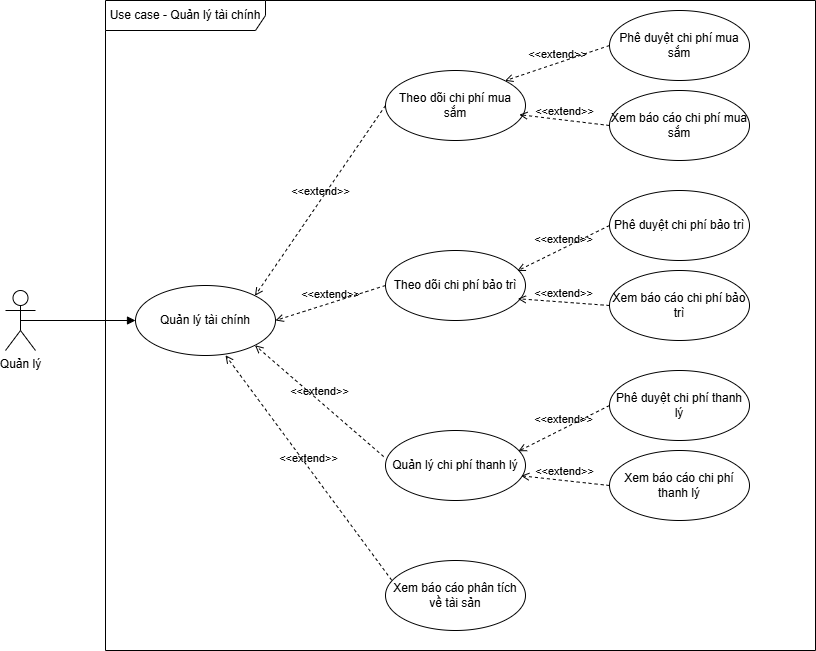

The diagram above was exported from draw.io. Its source (the exported page's mxGraphModel, read from the mxfile embedded in the PNG):
<mxGraphModel dx="1861" dy="446" grid="1" gridSize="10" guides="1" tooltips="1" connect="1" arrows="1" fold="1" page="1" pageScale="1" pageWidth="827" pageHeight="1169" math="0" shadow="0">
  <root>
    <mxCell id="0" />
    <mxCell id="1" parent="0" />
    <mxCell id="3Yca_ZuUAmO6dw0PLDVj-1" value="Quản lý" style="shape=umlActor;verticalLabelPosition=bottom;verticalAlign=top;html=1;" parent="1" vertex="1">
      <mxGeometry x="-210" y="430" width="30" height="60" as="geometry" />
    </mxCell>
    <mxCell id="3Yca_ZuUAmO6dw0PLDVj-4" value="" style="html=1;verticalAlign=bottom;labelBackgroundColor=none;endArrow=block;endFill=1;rounded=0;exitX=0.5;exitY=0.5;exitDx=0;exitDy=0;exitPerimeter=0;entryX=0;entryY=0.5;entryDx=0;entryDy=0;" parent="1" source="3Yca_ZuUAmO6dw0PLDVj-1" target="3Yca_ZuUAmO6dw0PLDVj-6" edge="1">
      <mxGeometry width="160" relative="1" as="geometry">
        <mxPoint x="320" y="320" as="sourcePoint" />
        <mxPoint x="480" y="320" as="targetPoint" />
      </mxGeometry>
    </mxCell>
    <mxCell id="3Yca_ZuUAmO6dw0PLDVj-5" value="Use case - Quản lý tài chính" style="shape=umlFrame;whiteSpace=wrap;html=1;pointerEvents=0;recursiveResize=0;container=1;collapsible=0;width=160;" parent="1" vertex="1">
      <mxGeometry x="-110" y="140" width="710" height="650" as="geometry" />
    </mxCell>
    <mxCell id="3Yca_ZuUAmO6dw0PLDVj-6" value="Quản lý tài chính" style="ellipse;whiteSpace=wrap;html=1;" parent="3Yca_ZuUAmO6dw0PLDVj-5" vertex="1">
      <mxGeometry x="30" y="285" width="140" height="70" as="geometry" />
    </mxCell>
    <mxCell id="3Yca_ZuUAmO6dw0PLDVj-7" value="Theo dõi chi phí mua sắm" style="ellipse;whiteSpace=wrap;html=1;" parent="3Yca_ZuUAmO6dw0PLDVj-5" vertex="1">
      <mxGeometry x="280" y="70" width="140" height="70" as="geometry" />
    </mxCell>
    <mxCell id="3Yca_ZuUAmO6dw0PLDVj-8" value="Theo dõi chi phí bảo trì" style="ellipse;whiteSpace=wrap;html=1;" parent="3Yca_ZuUAmO6dw0PLDVj-5" vertex="1">
      <mxGeometry x="280" y="250" width="140" height="70" as="geometry" />
    </mxCell>
    <mxCell id="3Yca_ZuUAmO6dw0PLDVj-9" value="Quản lý chi phí thanh lý" style="ellipse;whiteSpace=wrap;html=1;" parent="3Yca_ZuUAmO6dw0PLDVj-5" vertex="1">
      <mxGeometry x="280" y="430" width="140" height="70" as="geometry" />
    </mxCell>
    <mxCell id="3Yca_ZuUAmO6dw0PLDVj-13" value="Phê duyệt chi phí mua sắm" style="ellipse;whiteSpace=wrap;html=1;" parent="3Yca_ZuUAmO6dw0PLDVj-5" vertex="1">
      <mxGeometry x="504" y="10" width="140" height="70" as="geometry" />
    </mxCell>
    <mxCell id="3Yca_ZuUAmO6dw0PLDVj-15" value="Xem báo cáo chi phí mua sắm" style="ellipse;whiteSpace=wrap;html=1;" parent="3Yca_ZuUAmO6dw0PLDVj-5" vertex="1">
      <mxGeometry x="504" y="90" width="140" height="70" as="geometry" />
    </mxCell>
    <mxCell id="3Yca_ZuUAmO6dw0PLDVj-17" value="Phê duyệt chi phí bảo trì" style="ellipse;whiteSpace=wrap;html=1;" parent="3Yca_ZuUAmO6dw0PLDVj-5" vertex="1">
      <mxGeometry x="504" y="190" width="140" height="70" as="geometry" />
    </mxCell>
    <mxCell id="3Yca_ZuUAmO6dw0PLDVj-19" value="Xem báo cáo chi phí bảo trì" style="ellipse;whiteSpace=wrap;html=1;" parent="3Yca_ZuUAmO6dw0PLDVj-5" vertex="1">
      <mxGeometry x="504" y="270" width="140" height="70" as="geometry" />
    </mxCell>
    <mxCell id="3Yca_ZuUAmO6dw0PLDVj-21" value="Phê duyệt chi phí thanh lý" style="ellipse;whiteSpace=wrap;html=1;" parent="3Yca_ZuUAmO6dw0PLDVj-5" vertex="1">
      <mxGeometry x="504" y="370" width="140" height="70" as="geometry" />
    </mxCell>
    <mxCell id="3Yca_ZuUAmO6dw0PLDVj-23" value="Xem báo cáo chi phí thanh lý" style="ellipse;whiteSpace=wrap;html=1;" parent="3Yca_ZuUAmO6dw0PLDVj-5" vertex="1">
      <mxGeometry x="504" y="450" width="140" height="70" as="geometry" />
    </mxCell>
    <mxCell id="3Yca_ZuUAmO6dw0PLDVj-25" value="Xem báo cáo phân tích về tài sản" style="ellipse;whiteSpace=wrap;html=1;" parent="3Yca_ZuUAmO6dw0PLDVj-5" vertex="1">
      <mxGeometry x="280" y="560" width="140" height="70" as="geometry" />
    </mxCell>
    <mxCell id="m9iYr8BRSQVZU68TOvHj-1" value="&amp;lt;&amp;lt;extend&amp;gt;&amp;gt;" style="html=1;verticalAlign=bottom;labelBackgroundColor=none;endArrow=open;endFill=0;dashed=1;rounded=0;entryX=1;entryY=0;entryDx=0;entryDy=0;exitX=0;exitY=0.5;exitDx=0;exitDy=0;" parent="3Yca_ZuUAmO6dw0PLDVj-5" source="3Yca_ZuUAmO6dw0PLDVj-7" target="3Yca_ZuUAmO6dw0PLDVj-6" edge="1">
      <mxGeometry width="160" relative="1" as="geometry">
        <mxPoint x="400" y="340" as="sourcePoint" />
        <mxPoint x="560" y="340" as="targetPoint" />
      </mxGeometry>
    </mxCell>
    <mxCell id="m9iYr8BRSQVZU68TOvHj-2" value="&amp;lt;&amp;lt;extend&amp;gt;&amp;gt;" style="html=1;verticalAlign=bottom;labelBackgroundColor=none;endArrow=open;endFill=0;dashed=1;rounded=0;entryX=1;entryY=0.5;entryDx=0;entryDy=0;exitX=0;exitY=0.5;exitDx=0;exitDy=0;" parent="3Yca_ZuUAmO6dw0PLDVj-5" source="3Yca_ZuUAmO6dw0PLDVj-8" target="3Yca_ZuUAmO6dw0PLDVj-6" edge="1">
      <mxGeometry width="160" relative="1" as="geometry">
        <mxPoint x="290" y="115" as="sourcePoint" />
        <mxPoint x="159" y="305" as="targetPoint" />
      </mxGeometry>
    </mxCell>
    <mxCell id="m9iYr8BRSQVZU68TOvHj-3" value="&amp;lt;&amp;lt;extend&amp;gt;&amp;gt;" style="html=1;verticalAlign=bottom;labelBackgroundColor=none;endArrow=open;endFill=0;dashed=1;rounded=0;entryX=1;entryY=1;entryDx=0;entryDy=0;exitX=-0.013;exitY=0.373;exitDx=0;exitDy=0;exitPerimeter=0;" parent="3Yca_ZuUAmO6dw0PLDVj-5" source="3Yca_ZuUAmO6dw0PLDVj-9" target="3Yca_ZuUAmO6dw0PLDVj-6" edge="1">
      <mxGeometry width="160" relative="1" as="geometry">
        <mxPoint x="290" y="295" as="sourcePoint" />
        <mxPoint x="180" y="330" as="targetPoint" />
      </mxGeometry>
    </mxCell>
    <mxCell id="m9iYr8BRSQVZU68TOvHj-4" value="&amp;lt;&amp;lt;extend&amp;gt;&amp;gt;" style="html=1;verticalAlign=bottom;labelBackgroundColor=none;endArrow=open;endFill=0;dashed=1;rounded=0;entryX=0.643;entryY=0.997;entryDx=0;entryDy=0;exitX=0.044;exitY=0.281;exitDx=0;exitDy=0;exitPerimeter=0;entryPerimeter=0;" parent="3Yca_ZuUAmO6dw0PLDVj-5" source="3Yca_ZuUAmO6dw0PLDVj-25" target="3Yca_ZuUAmO6dw0PLDVj-6" edge="1">
      <mxGeometry width="160" relative="1" as="geometry">
        <mxPoint x="288" y="466" as="sourcePoint" />
        <mxPoint x="159" y="355" as="targetPoint" />
      </mxGeometry>
    </mxCell>
    <mxCell id="86ZP0SIwn-SyDxN1AYXz-1" value="&amp;lt;&amp;lt;extend&amp;gt;&amp;gt;" style="html=1;verticalAlign=bottom;labelBackgroundColor=none;endArrow=open;endFill=0;dashed=1;rounded=0;entryX=1;entryY=0;entryDx=0;entryDy=0;exitX=0;exitY=0.5;exitDx=0;exitDy=0;" parent="3Yca_ZuUAmO6dw0PLDVj-5" source="3Yca_ZuUAmO6dw0PLDVj-13" target="3Yca_ZuUAmO6dw0PLDVj-7" edge="1">
      <mxGeometry width="160" relative="1" as="geometry">
        <mxPoint x="290" y="115" as="sourcePoint" />
        <mxPoint x="160" y="305" as="targetPoint" />
      </mxGeometry>
    </mxCell>
    <mxCell id="86ZP0SIwn-SyDxN1AYXz-2" value="&amp;lt;&amp;lt;extend&amp;gt;&amp;gt;" style="html=1;verticalAlign=bottom;labelBackgroundColor=none;endArrow=open;endFill=0;dashed=1;rounded=0;entryX=0.956;entryY=0.631;entryDx=0;entryDy=0;exitX=0;exitY=0.5;exitDx=0;exitDy=0;entryPerimeter=0;" parent="3Yca_ZuUAmO6dw0PLDVj-5" source="3Yca_ZuUAmO6dw0PLDVj-15" target="3Yca_ZuUAmO6dw0PLDVj-7" edge="1">
      <mxGeometry width="160" relative="1" as="geometry">
        <mxPoint x="514" y="55" as="sourcePoint" />
        <mxPoint x="410" y="90" as="targetPoint" />
      </mxGeometry>
    </mxCell>
    <mxCell id="86ZP0SIwn-SyDxN1AYXz-3" value="&amp;lt;&amp;lt;extend&amp;gt;&amp;gt;" style="html=1;verticalAlign=bottom;labelBackgroundColor=none;endArrow=open;endFill=0;dashed=1;rounded=0;entryX=0.941;entryY=0.292;entryDx=0;entryDy=0;exitX=0;exitY=0.5;exitDx=0;exitDy=0;entryPerimeter=0;" parent="3Yca_ZuUAmO6dw0PLDVj-5" source="3Yca_ZuUAmO6dw0PLDVj-17" target="3Yca_ZuUAmO6dw0PLDVj-8" edge="1">
      <mxGeometry width="160" relative="1" as="geometry">
        <mxPoint x="524" y="65" as="sourcePoint" />
        <mxPoint x="420" y="100" as="targetPoint" />
      </mxGeometry>
    </mxCell>
    <mxCell id="86ZP0SIwn-SyDxN1AYXz-4" value="&amp;lt;&amp;lt;extend&amp;gt;&amp;gt;" style="html=1;verticalAlign=bottom;labelBackgroundColor=none;endArrow=open;endFill=0;dashed=1;rounded=0;entryX=0.945;entryY=0.689;entryDx=0;entryDy=0;exitX=0;exitY=0.5;exitDx=0;exitDy=0;entryPerimeter=0;" parent="3Yca_ZuUAmO6dw0PLDVj-5" source="3Yca_ZuUAmO6dw0PLDVj-19" target="3Yca_ZuUAmO6dw0PLDVj-8" edge="1">
      <mxGeometry width="160" relative="1" as="geometry">
        <mxPoint x="514" y="235" as="sourcePoint" />
        <mxPoint x="422" y="280" as="targetPoint" />
      </mxGeometry>
    </mxCell>
    <mxCell id="86ZP0SIwn-SyDxN1AYXz-5" value="&amp;lt;&amp;lt;extend&amp;gt;&amp;gt;" style="html=1;verticalAlign=bottom;labelBackgroundColor=none;endArrow=open;endFill=0;dashed=1;rounded=0;entryX=0.949;entryY=0.296;entryDx=0;entryDy=0;entryPerimeter=0;exitX=0;exitY=0.5;exitDx=0;exitDy=0;" parent="3Yca_ZuUAmO6dw0PLDVj-5" source="3Yca_ZuUAmO6dw0PLDVj-21" target="3Yca_ZuUAmO6dw0PLDVj-9" edge="1">
      <mxGeometry width="160" relative="1" as="geometry">
        <mxPoint x="514" y="315" as="sourcePoint" />
        <mxPoint x="422" y="308" as="targetPoint" />
      </mxGeometry>
    </mxCell>
    <mxCell id="86ZP0SIwn-SyDxN1AYXz-6" value="&amp;lt;&amp;lt;extend&amp;gt;&amp;gt;" style="html=1;verticalAlign=bottom;labelBackgroundColor=none;endArrow=open;endFill=0;dashed=1;rounded=0;entryX=0.968;entryY=0.647;entryDx=0;entryDy=0;entryPerimeter=0;exitX=0;exitY=0.5;exitDx=0;exitDy=0;" parent="3Yca_ZuUAmO6dw0PLDVj-5" source="3Yca_ZuUAmO6dw0PLDVj-23" target="3Yca_ZuUAmO6dw0PLDVj-9" edge="1">
      <mxGeometry width="160" relative="1" as="geometry">
        <mxPoint x="514" y="415" as="sourcePoint" />
        <mxPoint x="423" y="461" as="targetPoint" />
      </mxGeometry>
    </mxCell>
  </root>
</mxGraphModel>